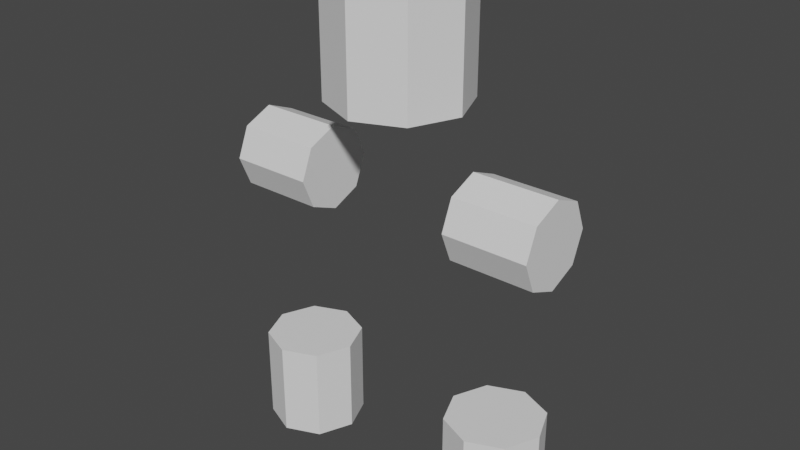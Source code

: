 # Source: BodyRatio_0613.blend  (saved by Blender 4.2.66; exported with 4.5.12 LTS)
import bpy
from mathutils import Matrix  # noqa: F401  (used for matrix-valued properties, if any)

bpy.ops.wm.read_factory_settings(use_empty=True)
scene = bpy.context.scene
scene.name = 'Scene'

# ---- collections
col_collection = bpy.data.collections.new('Collection'); scene.collection.children.link(col_collection)

# ---- world
world_world = bpy.data.worlds.new('World'); scene.world = world_world
world_world.use_nodes = True; world_world.node_tree.nodes.clear()
_N = world_world.node_tree.nodes; _L = world_world.node_tree.links
n0 = _N.new('ShaderNodeOutputWorld'); n0.name = 'World Output'; n0.location = (300, 300)
n1 = _N.new('ShaderNodeBackground'); n1.name = 'Background'; n1.location = (10, 300)
n1.inputs[0].default_value = (0.05088, 0.05088, 0.05088, 1.0)
_L.new(n1.outputs[0], n0.inputs[0])
n0.is_active_output = True
world_world.color = (0.05088, 0.05088, 0.05088)
world_world.use_sun_shadow = False
world_world.sun_shadow_jitter_overblur = 0.0

# ---- meshes
me_cylinder = bpy.data.meshes.new('Cylinder')
me_cylinder.from_pydata([(0.0, 1.0, -1.0), (0.0, 1.0, 1.0), (0.7071, 0.7071, -1.0), (0.7071, 0.7071, 1.0), (1.0, 0.0, -1.0), (1.0, 0.0, 1.0), (0.7071, -0.7071, -1.0), (0.7071, -0.7071, 1.0), (0.0, -1.0, -1.0), (0.0, -1.0, 1.0), (1.194, 0.6288, -2.31), (2.451, 0.6288, -2.31), (1.194, 0.4446, -2.754), (2.451, 0.4446, -2.754), (1.194, -2.206e-11, -2.939), (2.451, 1.69e-07, -2.939), (1.194, -0.4446, -2.754), (2.451, -0.4446, -2.754), (1.194, -0.6288, -2.31), (2.451, -0.6288, -2.31), (1.194, -0.4446, -1.865), (2.451, -0.4446, -1.865), (1.194, -1.69e-07, -1.681), (2.451, -2.206e-11, -1.681), (1.194, 0.4446, -1.865), (2.451, 0.4446, -1.865), (1.699, 0.7208, -5.197), (1.699, 0.7208, -6.639), (1.19, 0.5097, -5.197), (1.19, 0.5097, -6.639), (0.9785, -1.937e-07, -5.197), (0.9785, 1.937e-07, -6.639), (1.19, -0.5097, -5.197), (1.19, -0.5097, -6.639), (1.699, -0.7208, -5.197), (1.699, -0.7208, -6.639), (2.209, -0.5097, -5.197), (2.209, -0.5097, -6.639), (2.42, -1.937e-07, -5.197), (2.42, 1.937e-07, -6.639), (2.209, 0.5097, -5.197), (2.209, 0.5097, -6.639)], [], [(0, 1, 3, 2), (2, 3, 5, 4), (4, 5, 7, 6), (6, 7, 9, 8), (0, 2, 4, 6, 8), (3, 1, 9, 7, 5), (10, 11, 13, 12), (12, 13, 15, 14), (14, 15, 17, 16), (16, 17, 19, 18), (18, 19, 21, 20), (20, 21, 23, 22), (13, 11, 25, 23, 21, 19, 17, 15), (22, 23, 25, 24), (24, 25, 11, 10), (10, 12, 14, 16, 18, 20, 22, 24), (26, 27, 29, 28), (28, 29, 31, 30), (30, 31, 33, 32), (32, 33, 35, 34), (34, 35, 37, 36), (36, 37, 39, 38), (29, 27, 41, 39, 37, 35, 33, 31), (38, 39, 41, 40), (40, 41, 27, 26), (26, 28, 30, 32, 34, 36, 38, 40)])
_uv = me_cylinder.uv_layers.new(name='UVMap')
_uv.uv.foreach_set('vector', [1.0, 0.5, 1.0, 1.0, 0.875, 1.0, 0.875, 0.5, 0.875, 0.5, 0.875, 1.0, 0.75, 1.0, 0.75, 0.5, 0.75, 0.5, 0.75, 1.0, 0.625, 1.0, 0.625, 0.5, 0.625, 0.5, 0.625, 1.0, 0.5, 1.0, 0.5, 0.5, 0.75, 0.49, 0.9197, 0.4197, 0.99, 0.25, 0.9197, 0.08029, 0.75, 0.01, 0.4197, 0.4197, 0.25, 0.49, 0.25, 0.01, 0.4197, 0.08029, 0.49, 0.25, 1.0, 0.5, 1.0, 1.0, 0.875, 1.0, 0.875, 0.5, 0.875, 0.5, 0.875, 1.0, 0.75, 1.0, 0.75, 0.5, 0.75, 0.5, 0.75, 1.0, 0.625, 1.0, 0.625, 0.5, 0.625, 0.5, 0.625, 1.0, 0.5, 1.0, 0.5, 0.5, 0.5, 0.5, 0.5, 1.0, 0.375, 1.0, 0.375, 0.5, 0.375, 0.5, 0.375, 1.0, 0.25, 1.0, 0.25, 0.5, 0.4197, 0.4197, 0.25, 0.49, 0.08029, 0.4197, 0.01, 0.25, 0.08029, 0.08029, 0.25, 0.01, 0.4197, 0.08029, 0.49, 0.25, 0.25, 0.5, 0.25, 1.0, 0.125, 1.0, 0.125, 0.5, 0.125, 0.5, 0.125, 1.0, 0.0, 1.0, 0.0, 0.5, 0.75, 0.49, 0.9197, 0.4197, 0.99, 0.25, 0.9197, 0.08029, 0.75, 0.01, 0.5803, 0.08029, 0.51, 0.25, 0.5803, 0.4197, 1.0, 0.5, 1.0, 1.0, 0.875, 1.0, 0.875, 0.5, 0.875, 0.5, 0.875, 1.0, 0.75, 1.0, 0.75, 0.5, 0.75, 0.5, 0.75, 1.0, 0.625, 1.0, 0.625, 0.5, 0.625, 0.5, 0.625, 1.0, 0.5, 1.0, 0.5, 0.5, 0.5, 0.5, 0.5, 1.0, 0.375, 1.0, 0.375, 0.5, 0.375, 0.5, 0.375, 1.0, 0.25, 1.0, 0.25, 0.5, 0.4197, 0.4197, 0.25, 0.49, 0.08029, 0.4197, 0.01, 0.25, 0.08029, 0.08029, 0.25, 0.01, 0.4197, 0.08029, 0.49, 0.25, 0.25, 0.5, 0.25, 1.0, 0.125, 1.0, 0.125, 0.5, 0.125, 0.5, 0.125, 1.0, 0.0, 1.0, 0.0, 0.5, 0.75, 0.49, 0.9197, 0.4197, 0.99, 0.25, 0.9197, 0.08029, 0.75, 0.01, 0.5803, 0.08029, 0.51, 0.25, 0.5803, 0.4197])
me_cylinder.update()
arm_armature = bpy.data.armatures.new('Armature')  # bones are not reproduced

# ---- objects
ob_armature = bpy.data.objects.new('Armature', arm_armature)
ob_cylinder = bpy.data.objects.new('Cylinder', me_cylinder)

# ---- transforms, parenting, visibility, modifiers, constraints
ob_armature.location = (0.0, 0.0, 0.0)
ob_armature.scale = (10.0, 10.0, 10.0)
ob_cylinder.location = (0.0, 0.0, 9.112)
_m = ob_cylinder.modifiers.new('Mirror', 'MIRROR')

# ---- collection membership
col_collection.objects.link(ob_armature)
col_collection.objects.link(ob_cylinder)

# ---- scene / render settings (as saved in the file)
scene.frame_start = 1; scene.frame_end = 250; scene.frame_set(1)
scene.render.engine = 'BLENDER_EEVEE_NEXT'
scene.view_settings.view_transform = 'Filmic'
bpy.context.view_layer.update()

# ---- added for rendering (the .blend has no active camera and no usable light): camera, sun
cam_auto = bpy.data.cameras.new('AutoCamera')
cam_auto.lens = 50.0
cam_auto.sensor_width = 36.0
cam_auto.clip_end = 1000.0
ob_auto_camera = bpy.data.objects.new('AutoCamera', cam_auto)
scene.collection.objects.link(ob_auto_camera)
ob_auto_camera.location = (8.59933, -10.3192, 13.1725)
ob_auto_camera.rotation_euler = (1.09748, -7.21219e-08, 0.694738)
scene.camera = ob_auto_camera
light_auto_sun = bpy.data.lights.new('AutoSun', 'SUN')
light_auto_sun.energy = 3.0
light_auto_sun.angle = 0.0523599
ob_auto_sun = bpy.data.objects.new('AutoSun', light_auto_sun)
scene.collection.objects.link(ob_auto_sun)
ob_auto_sun.rotation_euler = (0.872665, 0.174533, 0.523599)
bpy.context.view_layer.update()
